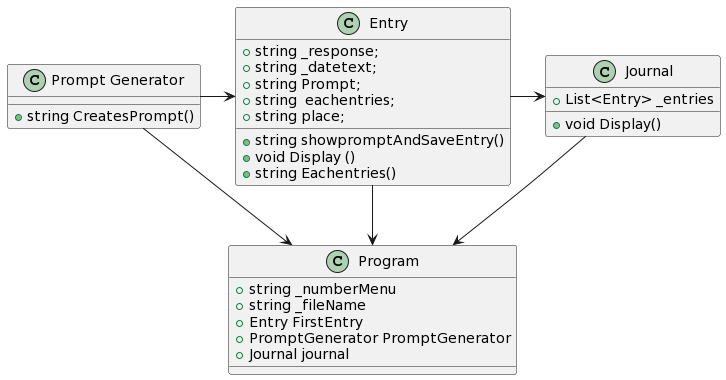

The diagram above was rendered by PlantUML. Its source (embedded in the PNG):
@startuml
class "Prompt Generator" as class1
{

    + string CreatesPrompt()
}
class "Entry" as class2
{
+ string _response;
+ string _datetext;
+ string Prompt;
+ string  eachentries;
+ string place;
+ string showpromptAndSaveEntry()
+ void Display ()
+ string Eachentries()
}
class "Journal" as class3
{
+ List<Entry> _entries
+void Display()
}
class "Program" as class4
{
+string _numberMenu
+string _fileName
+Entry FirstEntry
+PromptGenerator PromptGenerator
+Journal journal


}
class1 -down-> class4
class2-down->class4
class3-down->class4
class1 -> class2
class2 -> class3
@enduml